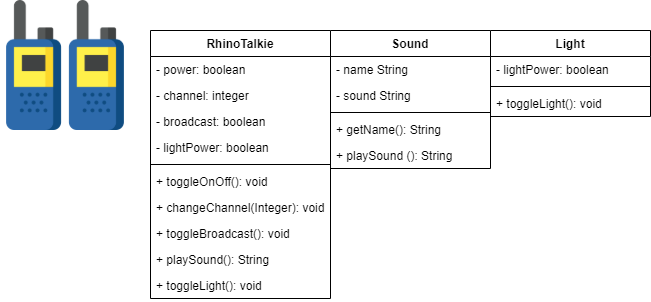

The diagram above was exported from draw.io. Its source (the exported page's mxGraphModel, read from the mxfile embedded in the PNG):
<mxGraphModel dx="1958" dy="434" grid="1" gridSize="10" guides="1" tooltips="1" connect="1" arrows="1" fold="1" page="1" pageScale="1" pageWidth="850" pageHeight="1100" math="0" shadow="0">
  <root>
    <mxCell id="0" />
    <mxCell id="1" parent="0" />
    <mxCell id="WOO1a6JfPYrcl0yoqmvq-1" value="" style="shape=image;verticalLabelPosition=bottom;labelBackgroundColor=#ffffff;verticalAlign=top;aspect=fixed;imageAspect=0;image=data:image/png,(base64 omitted: 19492 chars);" parent="1" vertex="1">
      <mxGeometry x="-10" y="40" width="130" height="130" as="geometry" />
    </mxCell>
    <mxCell id="WOO1a6JfPYrcl0yoqmvq-2" value="RhinoTalkie" style="swimlane;fontStyle=1;align=center;verticalAlign=top;childLayout=stackLayout;horizontal=1;startSize=26;horizontalStack=0;resizeParent=1;resizeParentMax=0;resizeLast=0;collapsible=1;marginBottom=0;" parent="1" vertex="1">
      <mxGeometry x="140" y="70" width="180" height="268" as="geometry" />
    </mxCell>
    <mxCell id="WOO1a6JfPYrcl0yoqmvq-3" value="- power: boolean&#10;" style="text;strokeColor=none;fillColor=none;align=left;verticalAlign=top;spacingLeft=4;spacingRight=4;overflow=hidden;rotatable=0;points=[[0,0.5],[1,0.5]];portConstraint=eastwest;" parent="WOO1a6JfPYrcl0yoqmvq-2" vertex="1">
      <mxGeometry y="26" width="180" height="26" as="geometry" />
    </mxCell>
    <mxCell id="WOO1a6JfPYrcl0yoqmvq-6" value="- channel: integer&#10;&#10;" style="text;strokeColor=none;fillColor=none;align=left;verticalAlign=top;spacingLeft=4;spacingRight=4;overflow=hidden;rotatable=0;points=[[0,0.5],[1,0.5]];portConstraint=eastwest;" parent="WOO1a6JfPYrcl0yoqmvq-2" vertex="1">
      <mxGeometry y="52" width="180" height="26" as="geometry" />
    </mxCell>
    <mxCell id="WOO1a6JfPYrcl0yoqmvq-8" value="- broadcast: boolean&#10;&#10;" style="text;strokeColor=none;fillColor=none;align=left;verticalAlign=top;spacingLeft=4;spacingRight=4;overflow=hidden;rotatable=0;points=[[0,0.5],[1,0.5]];portConstraint=eastwest;" parent="WOO1a6JfPYrcl0yoqmvq-2" vertex="1">
      <mxGeometry y="78" width="180" height="26" as="geometry" />
    </mxCell>
    <mxCell id="WOO1a6JfPYrcl0yoqmvq-37" value="- lightPower: boolean" style="text;strokeColor=none;fillColor=none;align=left;verticalAlign=top;spacingLeft=4;spacingRight=4;overflow=hidden;rotatable=0;points=[[0,0.5],[1,0.5]];portConstraint=eastwest;" parent="WOO1a6JfPYrcl0yoqmvq-2" vertex="1">
      <mxGeometry y="104" width="180" height="26" as="geometry" />
    </mxCell>
    <mxCell id="WOO1a6JfPYrcl0yoqmvq-4" value="" style="line;strokeWidth=1;fillColor=none;align=left;verticalAlign=middle;spacingTop=-1;spacingLeft=3;spacingRight=3;rotatable=0;labelPosition=right;points=[];portConstraint=eastwest;" parent="WOO1a6JfPYrcl0yoqmvq-2" vertex="1">
      <mxGeometry y="130" width="180" height="8" as="geometry" />
    </mxCell>
    <mxCell id="WOO1a6JfPYrcl0yoqmvq-5" value="+ toggleOnOff(): void&#10;" style="text;strokeColor=none;fillColor=none;align=left;verticalAlign=top;spacingLeft=4;spacingRight=4;overflow=hidden;rotatable=0;points=[[0,0.5],[1,0.5]];portConstraint=eastwest;" parent="WOO1a6JfPYrcl0yoqmvq-2" vertex="1">
      <mxGeometry y="138" width="180" height="26" as="geometry" />
    </mxCell>
    <mxCell id="WOO1a6JfPYrcl0yoqmvq-7" value="+ changeChannel(Integer): void&#10;" style="text;strokeColor=none;fillColor=none;align=left;verticalAlign=top;spacingLeft=4;spacingRight=4;overflow=hidden;rotatable=0;points=[[0,0.5],[1,0.5]];portConstraint=eastwest;" parent="WOO1a6JfPYrcl0yoqmvq-2" vertex="1">
      <mxGeometry y="164" width="180" height="26" as="geometry" />
    </mxCell>
    <mxCell id="WOO1a6JfPYrcl0yoqmvq-9" value="+ toggleBroadcast(): void&#10;" style="text;strokeColor=none;fillColor=none;align=left;verticalAlign=top;spacingLeft=4;spacingRight=4;overflow=hidden;rotatable=0;points=[[0,0.5],[1,0.5]];portConstraint=eastwest;" parent="WOO1a6JfPYrcl0yoqmvq-2" vertex="1">
      <mxGeometry y="190" width="180" height="26" as="geometry" />
    </mxCell>
    <mxCell id="WOO1a6JfPYrcl0yoqmvq-32" value="+ playSound(): String&#10;&#10;" style="text;strokeColor=none;fillColor=none;align=left;verticalAlign=top;spacingLeft=4;spacingRight=4;overflow=hidden;rotatable=0;points=[[0,0.5],[1,0.5]];portConstraint=eastwest;" parent="WOO1a6JfPYrcl0yoqmvq-2" vertex="1">
      <mxGeometry y="216" width="180" height="26" as="geometry" />
    </mxCell>
    <mxCell id="ADaHQsmwk4l411rXWOLc-1" value="+ toggleLight(): void" style="text;strokeColor=none;fillColor=none;align=left;verticalAlign=top;spacingLeft=4;spacingRight=4;overflow=hidden;rotatable=0;points=[[0,0.5],[1,0.5]];portConstraint=eastwest;" parent="WOO1a6JfPYrcl0yoqmvq-2" vertex="1">
      <mxGeometry y="242" width="180" height="26" as="geometry" />
    </mxCell>
    <mxCell id="WOO1a6JfPYrcl0yoqmvq-10" value="Sound" style="swimlane;fontStyle=1;align=center;verticalAlign=top;childLayout=stackLayout;horizontal=1;startSize=26;horizontalStack=0;resizeParent=1;resizeParentMax=0;resizeLast=0;collapsible=1;marginBottom=0;" parent="1" vertex="1">
      <mxGeometry x="320" y="70" width="160" height="138" as="geometry" />
    </mxCell>
    <mxCell id="WOO1a6JfPYrcl0yoqmvq-11" value="- name String&#10;" style="text;strokeColor=none;fillColor=none;align=left;verticalAlign=top;spacingLeft=4;spacingRight=4;overflow=hidden;rotatable=0;points=[[0,0.5],[1,0.5]];portConstraint=eastwest;" parent="WOO1a6JfPYrcl0yoqmvq-10" vertex="1">
      <mxGeometry y="26" width="160" height="26" as="geometry" />
    </mxCell>
    <mxCell id="WOO1a6JfPYrcl0yoqmvq-14" value="- sound String" style="text;strokeColor=none;fillColor=none;align=left;verticalAlign=top;spacingLeft=4;spacingRight=4;overflow=hidden;rotatable=0;points=[[0,0.5],[1,0.5]];portConstraint=eastwest;" parent="WOO1a6JfPYrcl0yoqmvq-10" vertex="1">
      <mxGeometry y="52" width="160" height="26" as="geometry" />
    </mxCell>
    <mxCell id="WOO1a6JfPYrcl0yoqmvq-12" value="" style="line;strokeWidth=1;fillColor=none;align=left;verticalAlign=middle;spacingTop=-1;spacingLeft=3;spacingRight=3;rotatable=0;labelPosition=right;points=[];portConstraint=eastwest;" parent="WOO1a6JfPYrcl0yoqmvq-10" vertex="1">
      <mxGeometry y="78" width="160" height="8" as="geometry" />
    </mxCell>
    <mxCell id="WOO1a6JfPYrcl0yoqmvq-13" value="+ getName(): String&#10;" style="text;strokeColor=none;fillColor=none;align=left;verticalAlign=top;spacingLeft=4;spacingRight=4;overflow=hidden;rotatable=0;points=[[0,0.5],[1,0.5]];portConstraint=eastwest;" parent="WOO1a6JfPYrcl0yoqmvq-10" vertex="1">
      <mxGeometry y="86" width="160" height="26" as="geometry" />
    </mxCell>
    <mxCell id="WOO1a6JfPYrcl0yoqmvq-21" value="+ playSound (): String&#10;&#10;&#10;" style="text;strokeColor=none;fillColor=none;align=left;verticalAlign=top;spacingLeft=4;spacingRight=4;overflow=hidden;rotatable=0;points=[[0,0.5],[1,0.5]];portConstraint=eastwest;" parent="WOO1a6JfPYrcl0yoqmvq-10" vertex="1">
      <mxGeometry y="112" width="160" height="26" as="geometry" />
    </mxCell>
    <mxCell id="WOO1a6JfPYrcl0yoqmvq-33" value="Light" style="swimlane;fontStyle=1;align=center;verticalAlign=top;childLayout=stackLayout;horizontal=1;startSize=26;horizontalStack=0;resizeParent=1;resizeParentMax=0;resizeLast=0;collapsible=1;marginBottom=0;" parent="1" vertex="1">
      <mxGeometry x="480" y="70" width="160" height="86" as="geometry" />
    </mxCell>
    <mxCell id="WOO1a6JfPYrcl0yoqmvq-34" value="- lightPower: boolean" style="text;strokeColor=none;fillColor=none;align=left;verticalAlign=top;spacingLeft=4;spacingRight=4;overflow=hidden;rotatable=0;points=[[0,0.5],[1,0.5]];portConstraint=eastwest;" parent="WOO1a6JfPYrcl0yoqmvq-33" vertex="1">
      <mxGeometry y="26" width="160" height="26" as="geometry" />
    </mxCell>
    <mxCell id="WOO1a6JfPYrcl0yoqmvq-35" value="" style="line;strokeWidth=1;fillColor=none;align=left;verticalAlign=middle;spacingTop=-1;spacingLeft=3;spacingRight=3;rotatable=0;labelPosition=right;points=[];portConstraint=eastwest;" parent="WOO1a6JfPYrcl0yoqmvq-33" vertex="1">
      <mxGeometry y="52" width="160" height="8" as="geometry" />
    </mxCell>
    <mxCell id="WOO1a6JfPYrcl0yoqmvq-36" value="+ toggleLight(): void" style="text;strokeColor=none;fillColor=none;align=left;verticalAlign=top;spacingLeft=4;spacingRight=4;overflow=hidden;rotatable=0;points=[[0,0.5],[1,0.5]];portConstraint=eastwest;" parent="WOO1a6JfPYrcl0yoqmvq-33" vertex="1">
      <mxGeometry y="60" width="160" height="26" as="geometry" />
    </mxCell>
  </root>
</mxGraphModel>